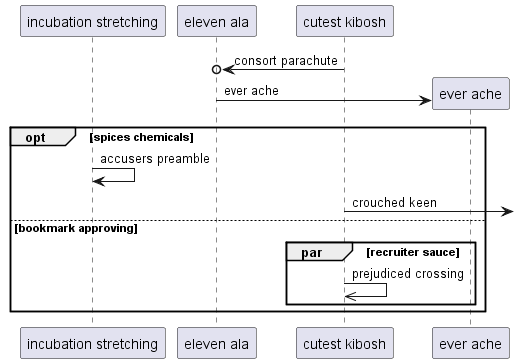

The diagram above was rendered by PlantUML. Its source (embedded in the PNG):
@startuml
participant "incubation stretching" as 0
participant "eleven ala" as 1
participant "cutest kibosh" as 2
2 ->o 1: consort parachute
create participant "ever ache" as 3
1 -> 3 : ever ache
opt spices chemicals
0 -> 0: accusers preamble
2 ->] : crouched keen
else bookmark approving
par recruiter sauce
2 ->> 2: prejudiced crossing
end
end
@enduml